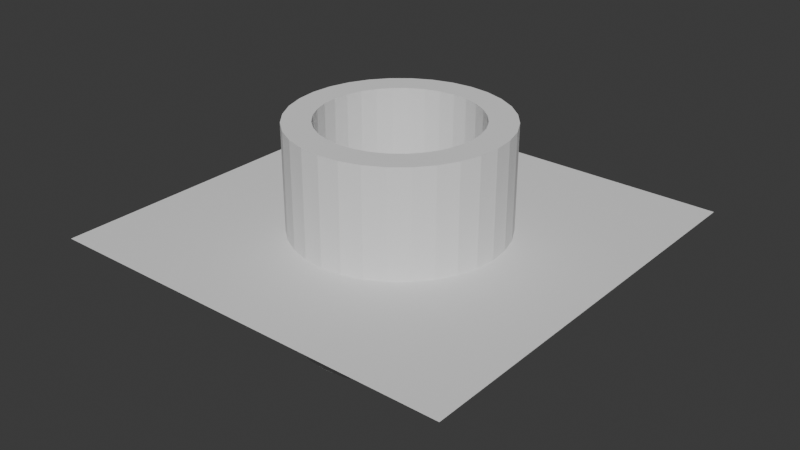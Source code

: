 # Source: closed_volume.blend  (saved by Blender 4.2.66; exported with 4.5.12 LTS)
import bpy
from mathutils import Matrix  # noqa: F401  (used for matrix-valued properties, if any)

bpy.ops.wm.read_factory_settings(use_empty=True)
scene = bpy.context.scene
scene.name = 'Scene'

# ---- collections
col_collection = bpy.data.collections.new('Collection'); scene.collection.children.link(col_collection)

# ---- world
world_world = bpy.data.worlds.new('World'); scene.world = world_world
world_world.use_nodes = True; world_world.node_tree.nodes.clear()
_N = world_world.node_tree.nodes; _L = world_world.node_tree.links
n0 = _N.new('ShaderNodeOutputWorld'); n0.name = 'World Output'; n0.location = (300, 300)
n1 = _N.new('ShaderNodeBackground'); n1.name = 'Background'; n1.location = (10, 300)
n1.inputs[0].default_value = (0.05088, 0.05088, 0.05088, 1.0)
_L.new(n1.outputs[0], n0.inputs[0])
n0.is_active_output = True
world_world.color = (0.05088, 0.05088, 0.05088)
world_world.sun_shadow_jitter_overblur = 0.0

# ---- meshes
me_cylinder = bpy.data.meshes.new('Cylinder')
me_cylinder.from_pydata([(0.0, 1.0, -1.0), (0.0, 1.0, 1.0), (0.1951, 0.9808, -1.0), (0.1951, 0.9808, 1.0), (0.3827, 0.9239, -1.0), (0.3827, 0.9239, 1.0), (0.5556, 0.8315, -1.0), (0.5556, 0.8315, 1.0), (0.7071, 0.7071, -1.0), (0.7071, 0.7071, 1.0), (0.8315, 0.5556, -1.0), (0.8315, 0.5556, 1.0), (0.9239, 0.3827, -1.0), (0.9239, 0.3827, 1.0), (0.9808, 0.1951, -1.0), (0.9808, 0.1951, 1.0), (1.0, 0.0, -1.0), (1.0, 0.0, 1.0), (0.9808, -0.1951, -1.0), (0.9808, -0.1951, 1.0), (0.9239, -0.3827, -1.0), (0.9239, -0.3827, 1.0), (0.8315, -0.5556, -1.0), (0.8315, -0.5556, 1.0), (0.7071, -0.7071, -1.0), (0.7071, -0.7071, 1.0), (0.5556, -0.8315, -1.0), (0.5556, -0.8315, 1.0), (0.3827, -0.9239, -1.0), (0.3827, -0.9239, 1.0), (0.1951, -0.9808, -1.0), (0.1951, -0.9808, 1.0), (0.0, -1.0, -1.0), (0.0, -1.0, 1.0), (-0.1951, -0.9808, -1.0), (-0.1951, -0.9808, 1.0), (-0.3827, -0.9239, -1.0), (-0.3827, -0.9239, 1.0), (-0.5556, -0.8315, -1.0), (-0.5556, -0.8315, 1.0), (-0.7071, -0.7071, -1.0), (-0.7071, -0.7071, 1.0), (-0.8315, -0.5556, -1.0), (-0.8315, -0.5556, 1.0), (-0.9239, -0.3827, -1.0), (-0.9239, -0.3827, 1.0), (-0.9808, -0.1951, -1.0), (-0.9808, -0.1951, 1.0), (-1.0, 0.0, -1.0), (-1.0, 0.0, 1.0), (-0.9808, 0.1951, -1.0), (-0.9808, 0.1951, 1.0), (-0.9239, 0.3827, -1.0), (-0.9239, 0.3827, 1.0), (-0.8315, 0.5556, -1.0), (-0.8315, 0.5556, 1.0), (-0.7071, 0.7071, -1.0), (-0.7071, 0.7071, 1.0), (-0.5556, 0.8315, -1.0), (-0.5556, 0.8315, 1.0), (-0.3827, 0.9239, -1.0), (-0.3827, 0.9239, 1.0), (-0.1951, 0.9808, -1.0), (-0.1951, 0.9808, 1.0), (-0.4114, 0.6157, 1.0), (-0.2834, 0.6841, 1.0), (-0.1445, 0.7262, 1.0), (-0.7262, -0.1445, 1.0), (-0.6157, -0.4114, 1.0), (-0.6841, -0.2834, 1.0), (0.1445, -0.7262, 1.0), (0.4114, -0.6157, 1.0), (0.2834, -0.6841, 1.0), (0.6157, 0.4114, 1.0), (0.7262, 0.1445, 1.0), (0.6841, 0.2834, 1.0), (-0.7405, 0.0, 1.0), (-0.7262, 0.1445, 1.0), (-0.6157, 0.4114, 1.0), (-0.6841, 0.2834, 1.0), (-0.5236, 0.5236, 1.0), (-0.4114, -0.6157, 1.0), (0.0, 0.7405, 1.0), (0.2834, 0.6841, 1.0), (0.1445, 0.7262, 1.0), (-0.5236, -0.5236, 1.0), (-0.2834, -0.6841, 1.0), (-0.1445, -0.7262, 1.0), (0.0, -0.7405, 1.0), (0.4114, 0.6157, 1.0), (0.6157, -0.4114, 1.0), (0.5236, 0.5236, 1.0), (0.7262, -0.1445, 1.0), (0.7405, 0.0, 1.0), (0.6841, -0.2834, 1.0), (0.5236, -0.5236, 1.0), (0.2834, 0.6841, -1.0), (0.5236, 0.5236, -1.0), (0.4114, 0.6157, -1.0), (0.5236, -0.5236, -1.0), (0.6157, -0.4114, -1.0), (0.6841, -0.2834, -1.0), (-0.5236, -0.5236, -1.0), (-0.4114, -0.6157, -1.0), (-0.2834, -0.6841, -1.0), (-0.6841, 0.2834, -1.0), (-0.5236, 0.5236, -1.0), (-0.6157, 0.4114, -1.0), (-0.1445, 0.7262, -1.0), (0.0, 0.7405, -1.0), (0.1445, 0.7262, -1.0), (0.2834, -0.6841, -1.0), (0.6841, 0.2834, -1.0), (0.6157, 0.4114, -1.0), (0.7405, 0.0, -1.0), (0.7262, -0.1445, -1.0), (0.7262, 0.1445, -1.0), (0.4114, -0.6157, -1.0), (-0.7405, 0.0, -1.0), (-0.7262, -0.1445, -1.0), (-0.7262, 0.1445, -1.0), (-0.6157, -0.4114, -1.0), (-0.6841, -0.2834, -1.0), (-0.2834, 0.6841, -1.0), (-0.4114, 0.6157, -1.0), (0.1445, -0.7262, -1.0), (-0.1445, -0.7262, -1.0), (0.0, -0.7405, -1.0)], [], [(0, 1, 3, 2), (2, 3, 5, 4), (4, 5, 7, 6), (6, 7, 9, 8), (8, 9, 11, 10), (10, 11, 13, 12), (12, 13, 15, 14), (14, 15, 17, 16), (16, 17, 19, 18), (18, 19, 21, 20), (20, 21, 23, 22), (22, 23, 25, 24), (24, 25, 27, 26), (26, 27, 29, 28), (28, 29, 31, 30), (30, 31, 33, 32), (32, 33, 35, 34), (34, 35, 37, 36), (36, 37, 39, 38), (38, 39, 41, 40), (40, 41, 43, 42), (42, 43, 45, 44), (44, 45, 47, 46), (46, 47, 49, 48), (48, 49, 51, 50), (50, 51, 53, 52), (52, 53, 55, 54), (54, 55, 57, 56), (56, 57, 59, 58), (58, 59, 61, 60), (115, 114, 16, 18), (112, 113, 10, 12), (60, 61, 63, 62), (62, 63, 1, 0), (110, 84, 82, 109), (96, 83, 84, 110), (98, 89, 83, 96), (97, 91, 89, 98), (73, 91, 97, 113), (75, 73, 113, 112), (74, 75, 112, 116), (93, 74, 116, 114), (92, 93, 114, 115), (94, 92, 115, 101), (90, 94, 101, 100), (95, 90, 100, 99), (71, 95, 99, 117), (72, 71, 117, 111), (70, 72, 111, 125), (88, 70, 125, 127), (87, 88, 127, 126), (86, 87, 126, 104), (81, 86, 104, 103), (85, 81, 103, 102), (121, 68, 85, 102), (122, 69, 68, 121), (119, 67, 69, 122), (118, 76, 67, 119), (120, 77, 76, 118), (105, 79, 77, 120), (107, 78, 79, 105), (106, 80, 78, 107), (124, 64, 80, 106), (123, 65, 64, 124), (108, 66, 65, 123), (109, 82, 66, 108), (13, 11, 73, 75), (90, 95, 25, 23), (91, 73, 11, 9), (114, 116, 14, 16), (13, 75, 74, 15), (74, 93, 17, 15), (1, 82, 84, 3), (3, 84, 83, 5), (10, 113, 97, 8), (100, 101, 20, 22), (8, 97, 98, 6), (0, 109, 108, 62), (83, 89, 7, 5), (117, 99, 24, 26), (89, 91, 9, 7), (57, 80, 64, 59), (64, 65, 61, 59), (65, 66, 63, 61), (63, 66, 82, 1), (76, 77, 51, 49), (77, 79, 53, 51), (104, 126, 34, 36), (53, 79, 78, 55), (55, 78, 80, 57), (85, 68, 43, 41), (68, 69, 45, 43), (69, 67, 47, 45), (67, 76, 49, 47), (88, 87, 35, 33), (87, 86, 37, 35), (37, 86, 81, 39), (81, 85, 41, 39), (92, 94, 21, 19), (94, 90, 23, 21), (29, 72, 70, 31), (31, 70, 88, 33), (27, 71, 72, 29), (93, 92, 19, 17), (96, 110, 2, 4), (126, 127, 32, 34), (116, 112, 12, 14), (20, 101, 115, 18), (103, 104, 36, 38), (40, 102, 103, 38), (2, 110, 109, 0), (25, 95, 71, 27), (118, 119, 46, 48), (119, 122, 44, 46), (44, 122, 121, 42), (42, 121, 102, 40), (106, 107, 54, 56), (54, 107, 105, 52), (105, 120, 50, 52), (120, 118, 48, 50), (6, 98, 96, 4), (62, 108, 123, 60), (60, 123, 124, 58), (124, 106, 56, 58), (30, 125, 111, 28), (111, 117, 26, 28), (30, 32, 127, 125), (99, 100, 22, 24)])
_uv = me_cylinder.uv_layers.new(name='UVMap')
_uv.uv.foreach_set('vector', [1.0, 0.5, 1.0, 1.0, 0.9688, 1.0, 0.9688, 0.5, 0.9688, 0.5, 0.9688, 1.0, 0.9375, 1.0, 0.9375, 0.5, 0.9375, 0.5, 0.9375, 1.0, 0.9062, 1.0, 0.9062, 0.5, 0.9062, 0.5, 0.9062, 1.0, 0.875, 1.0, 0.875, 0.5, 0.875, 0.5, 0.875, 1.0, 0.8438, 1.0, 0.8438, 0.5, 0.8438, 0.5, 0.8438, 1.0, 0.8125, 1.0, 0.8125, 0.5, 0.8125, 0.5, 0.8125, 1.0, 0.7812, 1.0, 0.7812, 0.5, 0.7812, 0.5, 0.7812, 1.0, 0.75, 1.0, 0.75, 0.5, 0.75, 0.5, 0.75, 1.0, 0.7188, 1.0, 0.7188, 0.5, 0.7188, 0.5, 0.7188, 1.0, 0.6875, 1.0, 0.6875, 0.5, 0.6875, 0.5, 0.6875, 1.0, 0.6562, 1.0, 0.6562, 0.5, 0.6562, 0.5, 0.6562, 1.0, 0.625, 1.0, 0.625, 0.5, 0.625, 0.5, 0.625, 1.0, 0.5938, 1.0, 0.5938, 0.5, 0.5938, 0.5, 0.5938, 1.0, 0.5625, 1.0, 0.5625, 0.5, 0.5625, 0.5, 0.5625, 1.0, 0.5312, 1.0, 0.5312, 0.5, 0.5312, 0.5, 0.5312, 1.0, 0.5, 1.0, 0.5, 0.5, 0.5, 0.5, 0.5, 1.0, 0.4688, 1.0, 0.4688, 0.5, 0.4688, 0.5, 0.4688, 1.0, 0.4375, 1.0, 0.4375, 0.5, 0.4375, 0.5, 0.4375, 1.0, 0.4062, 1.0, 0.4062, 0.5, 0.4062, 0.5, 0.4062, 1.0, 0.375, 1.0, 0.375, 0.5, 0.375, 0.5, 0.375, 1.0, 0.3438, 1.0, 0.3438, 0.5, 0.3438, 0.5, 0.3438, 1.0, 0.3125, 1.0, 0.3125, 0.5, 0.3125, 0.5, 0.3125, 1.0, 0.2812, 1.0, 0.2812, 0.5, 0.2812, 0.5, 0.2812, 1.0, 0.25, 1.0, 0.25, 0.5, 0.25, 0.5, 0.25, 1.0, 0.2188, 1.0, 0.2188, 0.5, 0.2188, 0.5, 0.2188, 1.0, 0.1875, 1.0, 0.1875, 0.5, 0.1875, 0.5, 0.1875, 1.0, 0.1562, 1.0, 0.1562, 0.5, 0.1562, 0.5, 0.1562, 1.0, 0.125, 1.0, 0.125, 0.5, 0.125, 0.5, 0.125, 1.0, 0.09375, 1.0, 0.09375, 0.5, 0.09375, 0.5, 0.09375, 1.0, 0.0625, 1.0, 0.0625, 0.5, 0.9243, 0.2153, 0.9277, 0.25, 0.99, 0.25, 0.9854, 0.2032, 0.9142, 0.318, 0.8978, 0.3487, 0.9496, 0.3833, 0.9717, 0.3418, 0.0625, 0.5, 0.0625, 1.0, 0.03125, 1.0, 0.03125, 0.5, 0.03125, 0.5, 0.03125, 1.0, 0.0, 1.0, 0.0, 0.5, 0.9687, 0.581, 0.9688, 0.919, 1.0, 0.919, 1.0, 0.581, 0.9375, 0.581, 0.9375, 0.919, 0.9688, 0.919, 0.9687, 0.581, 0.9062, 0.581, 0.9062, 0.919, 0.9375, 0.919, 0.9375, 0.581, 0.875, 0.581, 0.875, 0.919, 0.9062, 0.919, 0.9062, 0.581, 0.8438, 0.919, 0.875, 0.919, 0.875, 0.581, 0.8438, 0.581, 0.8125, 0.919, 0.8438, 0.919, 0.8438, 0.581, 0.8125, 0.581, 0.7812, 0.919, 0.8125, 0.919, 0.8125, 0.581, 0.7812, 0.581, 0.75, 0.919, 0.7812, 0.919, 0.7812, 0.581, 0.75, 0.581, 0.7188, 0.919, 0.75, 0.919, 0.75, 0.581, 0.7188, 0.581, 0.6875, 0.919, 0.7188, 0.919, 0.7188, 0.581, 0.6875, 0.581, 0.6562, 0.919, 0.6875, 0.919, 0.6875, 0.581, 0.6562, 0.581, 0.625, 0.919, 0.6562, 0.919, 0.6562, 0.581, 0.625, 0.581, 0.5938, 0.919, 0.625, 0.919, 0.625, 0.581, 0.5938, 0.581, 0.5625, 0.919, 0.5938, 0.919, 0.5938, 0.581, 0.5625, 0.581, 0.5312, 0.919, 0.5625, 0.919, 0.5625, 0.581, 0.5312, 0.581, 0.5, 0.919, 0.5312, 0.919, 0.5312, 0.581, 0.5, 0.581, 0.4688, 0.919, 0.5, 0.919, 0.5, 0.581, 0.4688, 0.581, 0.4375, 0.919, 0.4688, 0.919, 0.4688, 0.581, 0.4375, 0.581, 0.4062, 0.919, 0.4375, 0.919, 0.4375, 0.581, 0.4062, 0.581, 0.375, 0.919, 0.4062, 0.919, 0.4062, 0.581, 0.375, 0.581, 0.3437, 0.581, 0.3438, 0.919, 0.375, 0.919, 0.375, 0.581, 0.3125, 0.581, 0.3125, 0.919, 0.3438, 0.919, 0.3437, 0.581, 0.2812, 0.581, 0.2812, 0.919, 0.3125, 0.919, 0.3125, 0.581, 0.25, 0.581, 0.25, 0.919, 0.2812, 0.919, 0.2812, 0.581, 0.2188, 0.581, 0.2188, 0.919, 0.25, 0.919, 0.25, 0.581, 0.1875, 0.581, 0.1875, 0.919, 0.2188, 0.919, 0.2188, 0.581, 0.1562, 0.581, 0.1562, 0.919, 0.1875, 0.919, 0.1875, 0.581, 0.125, 0.581, 0.125, 0.919, 0.1562, 0.919, 0.1562, 0.581, 0.09375, 0.581, 0.09375, 0.919, 0.125, 0.919, 0.125, 0.581, 0.0625, 0.581, 0.0625, 0.919, 0.09375, 0.919, 0.09375, 0.581, 0.03125, 0.581, 0.03125, 0.919, 0.0625, 0.919, 0.0625, 0.581, 0.0, 0.581, 0.0, 0.919, 0.03125, 0.919, 0.03125, 0.581, 0.4717, 0.3418, 0.4496, 0.3833, 0.3978, 0.3487, 0.4142, 0.318, 0.3978, 0.1513, 0.3757, 0.1243, 0.4197, 0.08029, 0.4496, 0.1167, 0.3757, 0.3757, 0.3978, 0.3487, 0.4496, 0.3833, 0.4197, 0.4197, 0.9277, 0.25, 0.9243, 0.2847, 0.9854, 0.2968, 0.99, 0.25, 0.4717, 0.3418, 0.4142, 0.318, 0.4243, 0.2847, 0.4854, 0.2968, 0.4243, 0.2847, 0.4277, 0.25, 0.49, 0.25, 0.4854, 0.2968, 0.25, 0.49, 0.25, 0.4277, 0.2847, 0.4243, 0.2968, 0.4854, 0.2968, 0.4854, 0.2847, 0.4243, 0.318, 0.4142, 0.3418, 0.4717, 0.9496, 0.3833, 0.8978, 0.3487, 0.8757, 0.3757, 0.9197, 0.4197, 0.8978, 0.1513, 0.9142, 0.182, 0.9717, 0.1582, 0.9496, 0.1167, 0.9197, 0.4197, 0.8757, 0.3757, 0.8487, 0.3978, 0.8833, 0.4496, 0.75, 0.49, 0.75, 0.4277, 0.7153, 0.4243, 0.7032, 0.4854, 0.318, 0.4142, 0.3487, 0.3978, 0.3833, 0.4496, 0.3418, 0.4717, 0.8487, 0.1022, 0.8757, 0.1243, 0.9197, 0.08029, 0.8833, 0.05045, 0.3487, 0.3978, 0.3757, 0.3757, 0.4197, 0.4197, 0.3833, 0.4496, 0.08029, 0.4197, 0.1243, 0.3757, 0.1513, 0.3978, 0.1167, 0.4496, 0.1513, 0.3978, 0.182, 0.4142, 0.1582, 0.4717, 0.1167, 0.4496, 0.182, 0.4142, 0.2153, 0.4243, 0.2032, 0.4854, 0.1582, 0.4717, 0.2032, 0.4854, 0.2153, 0.4243, 0.25, 0.4277, 0.25, 0.49, 0.07229, 0.25, 0.07571, 0.2847, 0.01461, 0.2968, 0.01, 0.25, 0.07571, 0.2847, 0.08582, 0.318, 0.02827, 0.3418, 0.01461, 0.2968, 0.682, 0.08582, 0.7153, 0.07571, 0.7032, 0.01461, 0.6582, 0.02827, 0.02827, 0.3418, 0.08582, 0.318, 0.1022, 0.3487, 0.05045, 0.3833, 0.05045, 0.3833, 0.1022, 0.3487, 0.1243, 0.3757, 0.08029, 0.4197, 0.1243, 0.1243, 0.1022, 0.1513, 0.05045, 0.1167, 0.08029, 0.08029, 0.1022, 0.1513, 0.08582, 0.182, 0.02827, 0.1582, 0.05045, 0.1167, 0.08582, 0.182, 0.07571, 0.2153, 0.01461, 0.2032, 0.02827, 0.1582, 0.07571, 0.2153, 0.07229, 0.25, 0.01, 0.25, 0.01461, 0.2032, 0.25, 0.07229, 0.2153, 0.07571, 0.2032, 0.01461, 0.25, 0.01, 0.2153, 0.07571, 0.182, 0.08582, 0.1582, 0.02827, 0.2032, 0.01461, 0.1582, 0.02827, 0.182, 0.08582, 0.1513, 0.1022, 0.1167, 0.05045, 0.1513, 0.1022, 0.1243, 0.1243, 0.08029, 0.08029, 0.1167, 0.05045, 0.4243, 0.2153, 0.4142, 0.182, 0.4717, 0.1582, 0.4854, 0.2032, 0.4142, 0.182, 0.3978, 0.1513, 0.4496, 0.1167, 0.4717, 0.1582, 0.3418, 0.02827, 0.318, 0.08582, 0.2847, 0.07571, 0.2968, 0.01461, 0.2968, 0.01461, 0.2847, 0.07571, 0.25, 0.07229, 0.25, 0.01, 0.3833, 0.05045, 0.3487, 0.1022, 0.318, 0.08582, 0.3418, 0.02827, 0.4277, 0.25, 0.4243, 0.2153, 0.4854, 0.2032, 0.49, 0.25, 0.818, 0.4142, 0.7847, 0.4243, 0.7968, 0.4854, 0.8418, 0.4717, 0.7153, 0.07571, 0.75, 0.07229, 0.75, 0.01, 0.7032, 0.01461, 0.9243, 0.2847, 0.9142, 0.318, 0.9717, 0.3418, 0.9854, 0.2968, 0.9717, 0.1582, 0.9142, 0.182, 0.9243, 0.2153, 0.9854, 0.2032, 0.6513, 0.1022, 0.682, 0.08582, 0.6582, 0.02827, 0.6167, 0.05045, 0.5803, 0.08029, 0.6243, 0.1243, 0.6513, 0.1022, 0.6167, 0.05045, 0.7968, 0.4854, 0.7847, 0.4243, 0.75, 0.4277, 0.75, 0.49, 0.4197, 0.08029, 0.3757, 0.1243, 0.3487, 0.1022, 0.3833, 0.05045, 0.5723, 0.25, 0.5757, 0.2153, 0.5146, 0.2032, 0.51, 0.25, 0.5757, 0.2153, 0.5858, 0.182, 0.5283, 0.1582, 0.5146, 0.2032, 0.5283, 0.1582, 0.5858, 0.182, 0.6022, 0.1513, 0.5504, 0.1167, 0.5504, 0.1167, 0.6022, 0.1513, 0.6243, 0.1243, 0.5803, 0.08029, 0.6243, 0.3757, 0.6022, 0.3487, 0.5504, 0.3833, 0.5803, 0.4197, 0.5504, 0.3833, 0.6022, 0.3487, 0.5858, 0.318, 0.5283, 0.3418, 0.5858, 0.318, 0.5757, 0.2847, 0.5146, 0.2968, 0.5283, 0.3418, 0.5757, 0.2847, 0.5723, 0.25, 0.51, 0.25, 0.5146, 0.2968, 0.8833, 0.4496, 0.8487, 0.3978, 0.818, 0.4142, 0.8418, 0.4717, 0.7032, 0.4854, 0.7153, 0.4243, 0.682, 0.4142, 0.6582, 0.4717, 0.6582, 0.4717, 0.682, 0.4142, 0.6513, 0.3978, 0.6167, 0.4496, 0.6513, 0.3978, 0.6243, 0.3757, 0.5803, 0.4197, 0.6167, 0.4496, 0.7968, 0.01461, 0.7847, 0.07571, 0.818, 0.08582, 0.8418, 0.02827, 0.818, 0.08582, 0.8487, 0.1022, 0.8833, 0.05045, 0.8418, 0.02827, 0.7968, 0.01461, 0.75, 0.01, 0.75, 0.07229, 0.7847, 0.07571, 0.8757, 0.1243, 0.8978, 0.1513, 0.9496, 0.1167, 0.9197, 0.08029])
me_cylinder.update()
me_plane = bpy.data.meshes.new('Plane')
me_plane.from_pydata([(-1.0, -1.0, 0.0), (1.0, -1.0, 0.0), (-1.0, 1.0, 0.0), (1.0, 1.0, 0.0)], [], [(0, 1, 3, 2)])
_uv = me_plane.uv_layers.new(name='UVMap')
_uv.uv.foreach_set('vector', [0.0, 0.0, 1.0, 0.0, 1.0, 1.0, 0.0, 1.0])
me_plane.update()

# ---- objects
ob_cylinder = bpy.data.objects.new('Cylinder', me_cylinder)
ob_plane = bpy.data.objects.new('Plane', me_plane)

# ---- transforms, parenting, visibility, modifiers, constraints
ob_cylinder.location = (0.0, 0.0, 0.0)
ob_plane.location = (0.0, 0.0, 0.0)
ob_plane.scale = (2.0, 2.0, 2.0)

# ---- collection membership
col_collection.objects.link(ob_cylinder)
col_collection.objects.link(ob_plane)

# ---- scene / render settings (as saved in the file)
scene.frame_start = 1; scene.frame_end = 250; scene.frame_set(1)
scene.render.engine = 'BLENDER_EEVEE_NEXT'
bpy.context.view_layer.update()

# ---- added for rendering (the .blend has no active camera and no usable light): camera, sun
cam_auto = bpy.data.cameras.new('AutoCamera')
cam_auto.lens = 50.0
cam_auto.sensor_width = 36.0
cam_auto.clip_end = 1000.0
ob_auto_camera = bpy.data.objects.new('AutoCamera', cam_auto)
scene.collection.objects.link(ob_auto_camera)
ob_auto_camera.location = (5.55135, -6.66162, 4.44108)
ob_auto_camera.rotation_euler = (1.09748, -7.21219e-08, 0.694738)
scene.camera = ob_auto_camera
light_auto_sun = bpy.data.lights.new('AutoSun', 'SUN')
light_auto_sun.energy = 3.0
light_auto_sun.angle = 0.0523599
ob_auto_sun = bpy.data.objects.new('AutoSun', light_auto_sun)
scene.collection.objects.link(ob_auto_sun)
ob_auto_sun.rotation_euler = (0.872665, 0.174533, 0.523599)
bpy.context.view_layer.update()
